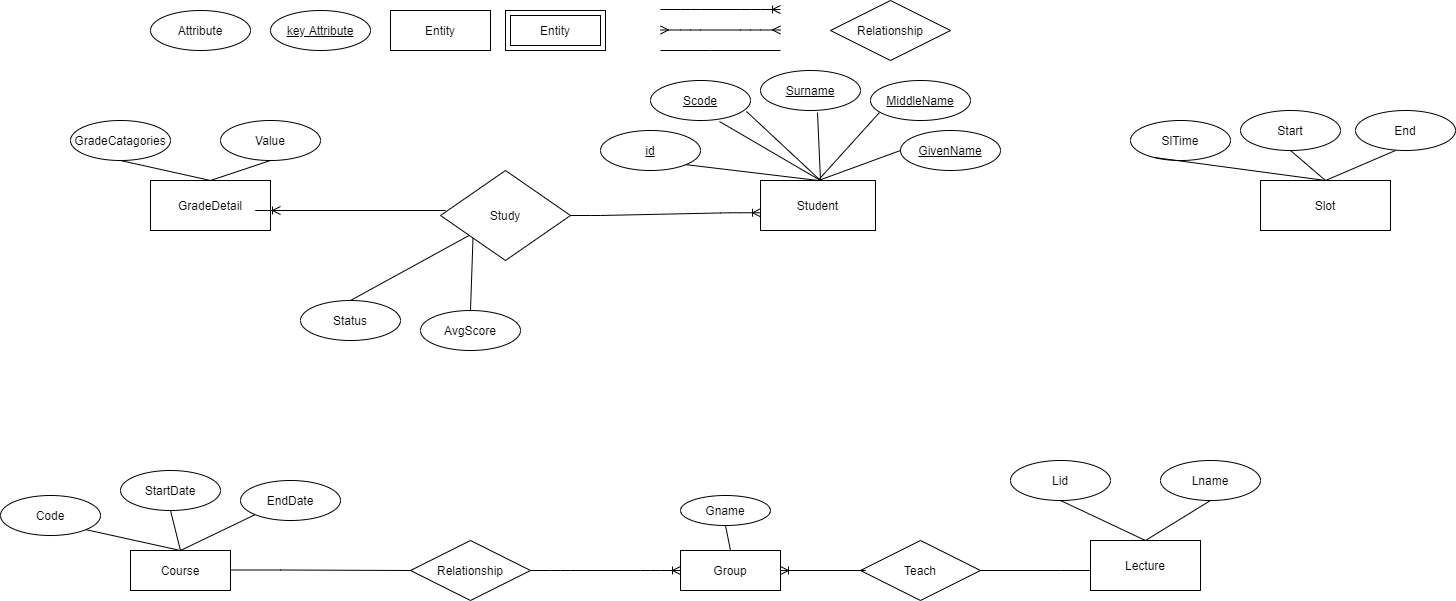

The diagram above was exported from draw.io. Its source (the exported page's mxGraphModel, read from the mxfile embedded in the PNG):
<mxGraphModel dx="2272" dy="822" grid="1" gridSize="10" guides="1" tooltips="1" connect="1" arrows="1" fold="1" page="1" pageScale="1" pageWidth="850" pageHeight="1100" math="0" shadow="0" extFonts="Permanent Marker^https://fonts.googleapis.com/css?family=Permanent+Marker">
  <root>
    <mxCell id="0" />
    <mxCell id="1" parent="0" />
    <mxCell id="CxnYrE6sN3gngD6PPDKP-2" value="Attribute" style="ellipse;whiteSpace=wrap;html=1;align=center;" parent="1" vertex="1">
      <mxGeometry x="20" y="20" width="100" height="40" as="geometry" />
    </mxCell>
    <mxCell id="CxnYrE6sN3gngD6PPDKP-3" value="key Attribute" style="ellipse;whiteSpace=wrap;html=1;align=center;fontStyle=4;" parent="1" vertex="1">
      <mxGeometry x="140" y="20" width="100" height="40" as="geometry" />
    </mxCell>
    <mxCell id="CxnYrE6sN3gngD6PPDKP-4" value="Entity" style="whiteSpace=wrap;html=1;align=center;" parent="1" vertex="1">
      <mxGeometry x="260" y="20" width="100" height="40" as="geometry" />
    </mxCell>
    <mxCell id="CxnYrE6sN3gngD6PPDKP-5" value="Entity" style="shape=ext;margin=3;double=1;whiteSpace=wrap;html=1;align=center;" parent="1" vertex="1">
      <mxGeometry x="375" y="20" width="100" height="40" as="geometry" />
    </mxCell>
    <mxCell id="CxnYrE6sN3gngD6PPDKP-6" value="Relationship" style="shape=rhombus;perimeter=rhombusPerimeter;whiteSpace=wrap;html=1;align=center;" parent="1" vertex="1">
      <mxGeometry x="700" y="10" width="120" height="60" as="geometry" />
    </mxCell>
    <mxCell id="CxnYrE6sN3gngD6PPDKP-13" value="" style="edgeStyle=entityRelationEdgeStyle;fontSize=12;html=1;endArrow=ERmany;startArrow=ERmany;" parent="1" edge="1">
      <mxGeometry width="100" height="100" relative="1" as="geometry">
        <mxPoint x="530" y="39.5" as="sourcePoint" />
        <mxPoint x="650" y="39.5" as="targetPoint" />
      </mxGeometry>
    </mxCell>
    <mxCell id="CxnYrE6sN3gngD6PPDKP-25" value="" style="endArrow=none;html=1;rounded=0;" parent="1" edge="1">
      <mxGeometry relative="1" as="geometry">
        <mxPoint x="530" y="60" as="sourcePoint" />
        <mxPoint x="650" y="60" as="targetPoint" />
        <Array as="points">
          <mxPoint x="580" y="60" />
        </Array>
      </mxGeometry>
    </mxCell>
    <mxCell id="ypagyyHiJF2zicZnSq6g-1" value="Student" style="whiteSpace=wrap;html=1;align=center;" parent="1" vertex="1">
      <mxGeometry x="630" y="190" width="115" height="50" as="geometry" />
    </mxCell>
    <mxCell id="ypagyyHiJF2zicZnSq6g-2" value="id" style="ellipse;whiteSpace=wrap;html=1;align=center;fontStyle=4;" parent="1" vertex="1">
      <mxGeometry x="470" y="140" width="100" height="40" as="geometry" />
    </mxCell>
    <mxCell id="ypagyyHiJF2zicZnSq6g-3" value="Surname" style="ellipse;whiteSpace=wrap;html=1;align=center;fontStyle=4;" parent="1" vertex="1">
      <mxGeometry x="630" y="80" width="100" height="40" as="geometry" />
    </mxCell>
    <mxCell id="ypagyyHiJF2zicZnSq6g-4" value="MiddleName" style="ellipse;whiteSpace=wrap;html=1;align=center;fontStyle=4;" parent="1" vertex="1">
      <mxGeometry x="740" y="90" width="100" height="40" as="geometry" />
    </mxCell>
    <mxCell id="ypagyyHiJF2zicZnSq6g-5" value="Scode" style="ellipse;whiteSpace=wrap;html=1;align=center;fontStyle=4;" parent="1" vertex="1">
      <mxGeometry x="520" y="90" width="100" height="40" as="geometry" />
    </mxCell>
    <mxCell id="ypagyyHiJF2zicZnSq6g-6" value="GivenName" style="ellipse;whiteSpace=wrap;html=1;align=center;fontStyle=4;" parent="1" vertex="1">
      <mxGeometry x="770" y="140" width="100" height="40" as="geometry" />
    </mxCell>
    <mxCell id="ypagyyHiJF2zicZnSq6g-12" value="" style="endArrow=none;html=1;rounded=0;exitX=0.57;exitY=1.05;exitDx=0;exitDy=0;exitPerimeter=0;" parent="1" source="ypagyyHiJF2zicZnSq6g-3" edge="1">
      <mxGeometry relative="1" as="geometry">
        <mxPoint x="420" y="180" as="sourcePoint" />
        <mxPoint x="690" y="190" as="targetPoint" />
        <Array as="points" />
      </mxGeometry>
    </mxCell>
    <mxCell id="ypagyyHiJF2zicZnSq6g-13" value="" style="endArrow=none;html=1;rounded=0;exitX=0.96;exitY=0.775;exitDx=0;exitDy=0;exitPerimeter=0;entryX=0.69;entryY=1.025;entryDx=0;entryDy=0;entryPerimeter=0;" parent="1" source="ypagyyHiJF2zicZnSq6g-5" edge="1" target="ypagyyHiJF2zicZnSq6g-5">
      <mxGeometry relative="1" as="geometry">
        <mxPoint x="385" y="145" as="sourcePoint" />
        <mxPoint x="430" y="190" as="targetPoint" />
        <Array as="points">
          <mxPoint x="690" y="190" />
        </Array>
      </mxGeometry>
    </mxCell>
    <mxCell id="ypagyyHiJF2zicZnSq6g-14" value="" style="endArrow=none;html=1;rounded=0;exitX=1;exitY=1;exitDx=0;exitDy=0;" parent="1" source="ypagyyHiJF2zicZnSq6g-2" edge="1">
      <mxGeometry relative="1" as="geometry">
        <mxPoint x="375" y="165" as="sourcePoint" />
        <mxPoint x="688" y="190" as="targetPoint" />
        <Array as="points" />
      </mxGeometry>
    </mxCell>
    <mxCell id="ypagyyHiJF2zicZnSq6g-15" value="" style="endArrow=none;html=1;rounded=0;exitX=0.09;exitY=0.8;exitDx=0;exitDy=0;exitPerimeter=0;entryX=0.5;entryY=0;entryDx=0;entryDy=0;" parent="1" source="ypagyyHiJF2zicZnSq6g-4" edge="1" target="ypagyyHiJF2zicZnSq6g-1">
      <mxGeometry relative="1" as="geometry">
        <mxPoint x="450" y="160" as="sourcePoint" />
        <mxPoint x="430" y="190" as="targetPoint" />
        <Array as="points" />
      </mxGeometry>
    </mxCell>
    <mxCell id="ypagyyHiJF2zicZnSq6g-16" value="" style="endArrow=none;html=1;rounded=0;exitX=0;exitY=0.5;exitDx=0;exitDy=0;" parent="1" source="ypagyyHiJF2zicZnSq6g-6" edge="1">
      <mxGeometry relative="1" as="geometry">
        <mxPoint x="510" y="170" as="sourcePoint" />
        <mxPoint x="688" y="190" as="targetPoint" />
        <Array as="points" />
      </mxGeometry>
    </mxCell>
    <mxCell id="ypagyyHiJF2zicZnSq6g-17" value="Course" style="whiteSpace=wrap;html=1;align=center;" parent="1" vertex="1">
      <mxGeometry y="560" width="100" height="40" as="geometry" />
    </mxCell>
    <mxCell id="ypagyyHiJF2zicZnSq6g-18" value="Code" style="ellipse;whiteSpace=wrap;html=1;align=center;" parent="1" vertex="1">
      <mxGeometry x="-130" y="505" width="100" height="40" as="geometry" />
    </mxCell>
    <mxCell id="ypagyyHiJF2zicZnSq6g-19" value="EndDate" style="ellipse;whiteSpace=wrap;html=1;align=center;" parent="1" vertex="1">
      <mxGeometry x="110" y="490" width="100" height="40" as="geometry" />
    </mxCell>
    <mxCell id="ypagyyHiJF2zicZnSq6g-20" value="StartDate" style="ellipse;whiteSpace=wrap;html=1;align=center;" parent="1" vertex="1">
      <mxGeometry x="-10" y="480" width="100" height="40" as="geometry" />
    </mxCell>
    <mxCell id="ypagyyHiJF2zicZnSq6g-21" value="" style="endArrow=none;html=1;rounded=0;entryX=0.5;entryY=0;entryDx=0;entryDy=0;exitX=1;exitY=1;exitDx=0;exitDy=0;" parent="1" source="ypagyyHiJF2zicZnSq6g-18" target="ypagyyHiJF2zicZnSq6g-17" edge="1">
      <mxGeometry relative="1" as="geometry">
        <mxPoint x="130" y="560" as="sourcePoint" />
        <mxPoint x="250" y="560" as="targetPoint" />
        <Array as="points" />
      </mxGeometry>
    </mxCell>
    <mxCell id="ypagyyHiJF2zicZnSq6g-22" value="" style="endArrow=none;html=1;rounded=0;exitX=0.5;exitY=1;exitDx=0;exitDy=0;entryX=0.5;entryY=0;entryDx=0;entryDy=0;" parent="1" source="ypagyyHiJF2zicZnSq6g-20" target="ypagyyHiJF2zicZnSq6g-17" edge="1">
      <mxGeometry relative="1" as="geometry">
        <mxPoint x="180" y="560" as="sourcePoint" />
        <mxPoint x="300" y="560" as="targetPoint" />
        <Array as="points" />
      </mxGeometry>
    </mxCell>
    <mxCell id="ypagyyHiJF2zicZnSq6g-26" value="" style="endArrow=none;html=1;rounded=0;entryX=0.5;entryY=0;entryDx=0;entryDy=0;exitX=0;exitY=1;exitDx=0;exitDy=0;" parent="1" source="ypagyyHiJF2zicZnSq6g-19" target="ypagyyHiJF2zicZnSq6g-17" edge="1">
      <mxGeometry relative="1" as="geometry">
        <mxPoint x="220" y="560" as="sourcePoint" />
        <mxPoint x="220" y="600" as="targetPoint" />
        <Array as="points" />
      </mxGeometry>
    </mxCell>
    <mxCell id="ypagyyHiJF2zicZnSq6g-27" value="Slot" style="whiteSpace=wrap;html=1;align=center;" parent="1" vertex="1">
      <mxGeometry x="1130" y="190" width="130" height="50" as="geometry" />
    </mxCell>
    <mxCell id="ypagyyHiJF2zicZnSq6g-28" value="Start" style="ellipse;whiteSpace=wrap;html=1;align=center;" parent="1" vertex="1">
      <mxGeometry x="1110" y="120" width="100" height="40" as="geometry" />
    </mxCell>
    <mxCell id="ypagyyHiJF2zicZnSq6g-29" value="SlTime" style="ellipse;whiteSpace=wrap;html=1;align=center;" parent="1" vertex="1">
      <mxGeometry x="1000" y="130" width="100" height="40" as="geometry" />
    </mxCell>
    <mxCell id="ypagyyHiJF2zicZnSq6g-30" value="" style="endArrow=none;html=1;rounded=0;entryX=0.5;entryY=0;entryDx=0;entryDy=0;exitX=0.5;exitY=1;exitDx=0;exitDy=0;" parent="1" target="ypagyyHiJF2zicZnSq6g-27" edge="1" source="ypagyyHiJF2zicZnSq6g-28">
      <mxGeometry relative="1" as="geometry">
        <mxPoint x="860" y="170" as="sourcePoint" />
        <mxPoint x="880" y="220" as="targetPoint" />
        <Array as="points" />
      </mxGeometry>
    </mxCell>
    <mxCell id="ypagyyHiJF2zicZnSq6g-31" value="" style="endArrow=none;html=1;rounded=0;exitX=0.24;exitY=0.925;exitDx=0;exitDy=0;entryX=0.5;entryY=0;entryDx=0;entryDy=0;exitPerimeter=0;" parent="1" source="ypagyyHiJF2zicZnSq6g-29" target="ypagyyHiJF2zicZnSq6g-27" edge="1">
      <mxGeometry relative="1" as="geometry">
        <mxPoint x="930" y="170" as="sourcePoint" />
        <mxPoint x="930" y="210" as="targetPoint" />
        <Array as="points" />
      </mxGeometry>
    </mxCell>
    <mxCell id="ypagyyHiJF2zicZnSq6g-32" value="Lecture" style="whiteSpace=wrap;html=1;align=center;" parent="1" vertex="1">
      <mxGeometry x="960" y="550" width="110" height="50" as="geometry" />
    </mxCell>
    <mxCell id="ypagyyHiJF2zicZnSq6g-33" value="Lid" style="ellipse;whiteSpace=wrap;html=1;align=center;" parent="1" vertex="1">
      <mxGeometry x="880" y="470" width="100" height="40" as="geometry" />
    </mxCell>
    <mxCell id="ypagyyHiJF2zicZnSq6g-34" value="Lname" style="ellipse;whiteSpace=wrap;html=1;align=center;" parent="1" vertex="1">
      <mxGeometry x="1030" y="470" width="100" height="40" as="geometry" />
    </mxCell>
    <mxCell id="ypagyyHiJF2zicZnSq6g-35" value="" style="endArrow=none;html=1;rounded=0;entryX=0.5;entryY=0;entryDx=0;entryDy=0;exitX=0.5;exitY=1;exitDx=0;exitDy=0;" parent="1" source="ypagyyHiJF2zicZnSq6g-33" target="ypagyyHiJF2zicZnSq6g-32" edge="1">
      <mxGeometry relative="1" as="geometry">
        <mxPoint x="940" y="530" as="sourcePoint" />
        <mxPoint x="995" y="555" as="targetPoint" />
        <Array as="points" />
      </mxGeometry>
    </mxCell>
    <mxCell id="ypagyyHiJF2zicZnSq6g-36" value="" style="endArrow=none;html=1;rounded=0;exitX=0.5;exitY=1;exitDx=0;exitDy=0;entryX=0.5;entryY=0;entryDx=0;entryDy=0;" parent="1" source="ypagyyHiJF2zicZnSq6g-34" target="ypagyyHiJF2zicZnSq6g-32" edge="1">
      <mxGeometry relative="1" as="geometry">
        <mxPoint x="990" y="520" as="sourcePoint" />
        <mxPoint x="970" y="545" as="targetPoint" />
        <Array as="points" />
      </mxGeometry>
    </mxCell>
    <mxCell id="CtdJbj62OzJnvhmRJSu9-1" value="End" style="ellipse;whiteSpace=wrap;html=1;align=center;" vertex="1" parent="1">
      <mxGeometry x="1225" y="120" width="100" height="40" as="geometry" />
    </mxCell>
    <mxCell id="CtdJbj62OzJnvhmRJSu9-2" value="" style="endArrow=none;html=1;rounded=0;entryX=0.4;entryY=1;entryDx=0;entryDy=0;entryPerimeter=0;exitX=0.5;exitY=0;exitDx=0;exitDy=0;" edge="1" parent="1" source="ypagyyHiJF2zicZnSq6g-27" target="CtdJbj62OzJnvhmRJSu9-1">
      <mxGeometry relative="1" as="geometry">
        <mxPoint x="920" y="190" as="sourcePoint" />
        <mxPoint x="1050" y="170" as="targetPoint" />
        <Array as="points" />
      </mxGeometry>
    </mxCell>
    <mxCell id="CtdJbj62OzJnvhmRJSu9-3" value="GradeDetail" style="whiteSpace=wrap;html=1;align=center;" vertex="1" parent="1">
      <mxGeometry x="20" y="190" width="120" height="50" as="geometry" />
    </mxCell>
    <mxCell id="CtdJbj62OzJnvhmRJSu9-4" value="GradeCatagories" style="ellipse;whiteSpace=wrap;html=1;align=center;" vertex="1" parent="1">
      <mxGeometry x="-60" y="130" width="100" height="40" as="geometry" />
    </mxCell>
    <mxCell id="CtdJbj62OzJnvhmRJSu9-5" value="Value" style="ellipse;whiteSpace=wrap;html=1;align=center;" vertex="1" parent="1">
      <mxGeometry x="90" y="130" width="100" height="40" as="geometry" />
    </mxCell>
    <mxCell id="CtdJbj62OzJnvhmRJSu9-6" value="" style="endArrow=none;html=1;rounded=0;entryX=0.5;entryY=0;entryDx=0;entryDy=0;" edge="1" parent="1" target="CtdJbj62OzJnvhmRJSu9-3">
      <mxGeometry relative="1" as="geometry">
        <mxPoint x="-10" y="170" as="sourcePoint" />
        <mxPoint x="30" y="210" as="targetPoint" />
        <Array as="points" />
      </mxGeometry>
    </mxCell>
    <mxCell id="CtdJbj62OzJnvhmRJSu9-7" value="" style="endArrow=none;html=1;rounded=0;exitX=0.5;exitY=1;exitDx=0;exitDy=0;entryX=0.5;entryY=0;entryDx=0;entryDy=0;" edge="1" parent="1" source="CtdJbj62OzJnvhmRJSu9-5" target="CtdJbj62OzJnvhmRJSu9-3">
      <mxGeometry relative="1" as="geometry">
        <mxPoint x="120" y="170" as="sourcePoint" />
        <mxPoint x="120" y="210" as="targetPoint" />
        <Array as="points" />
      </mxGeometry>
    </mxCell>
    <mxCell id="CtdJbj62OzJnvhmRJSu9-8" value="Group" style="whiteSpace=wrap;html=1;align=center;" vertex="1" parent="1">
      <mxGeometry x="550" y="560" width="100" height="40" as="geometry" />
    </mxCell>
    <mxCell id="CtdJbj62OzJnvhmRJSu9-9" value="Gname" style="ellipse;whiteSpace=wrap;html=1;align=center;" vertex="1" parent="1">
      <mxGeometry x="550" y="505" width="90" height="30" as="geometry" />
    </mxCell>
    <mxCell id="CtdJbj62OzJnvhmRJSu9-10" value="" style="endArrow=none;html=1;rounded=0;entryX=0.5;entryY=0;entryDx=0;entryDy=0;exitX=0.5;exitY=1;exitDx=0;exitDy=0;" edge="1" parent="1" source="CtdJbj62OzJnvhmRJSu9-9" target="CtdJbj62OzJnvhmRJSu9-8">
      <mxGeometry relative="1" as="geometry">
        <mxPoint x="570" y="572" as="sourcePoint" />
        <mxPoint x="570" y="590" as="targetPoint" />
        <Array as="points" />
      </mxGeometry>
    </mxCell>
    <mxCell id="CtdJbj62OzJnvhmRJSu9-12" value="Study" style="shape=rhombus;perimeter=rhombusPerimeter;whiteSpace=wrap;html=1;align=center;" vertex="1" parent="1">
      <mxGeometry x="310" y="180" width="130" height="90" as="geometry" />
    </mxCell>
    <mxCell id="CtdJbj62OzJnvhmRJSu9-18" value="Status" style="ellipse;whiteSpace=wrap;html=1;align=center;" vertex="1" parent="1">
      <mxGeometry x="170" y="310" width="100" height="40" as="geometry" />
    </mxCell>
    <mxCell id="CtdJbj62OzJnvhmRJSu9-19" value="AvgScore" style="ellipse;whiteSpace=wrap;html=1;align=center;" vertex="1" parent="1">
      <mxGeometry x="290" y="320" width="100" height="40" as="geometry" />
    </mxCell>
    <mxCell id="CtdJbj62OzJnvhmRJSu9-21" value="" style="edgeStyle=entityRelationEdgeStyle;fontSize=12;html=1;endArrow=ERoneToMany;exitX=1;exitY=0.5;exitDx=0;exitDy=0;" edge="1" parent="1" source="CtdJbj62OzJnvhmRJSu9-12">
      <mxGeometry width="100" height="100" relative="1" as="geometry">
        <mxPoint x="430" y="227.75" as="sourcePoint" />
        <mxPoint x="630" y="222.25" as="targetPoint" />
      </mxGeometry>
    </mxCell>
    <mxCell id="CtdJbj62OzJnvhmRJSu9-22" value="" style="endArrow=none;html=1;rounded=0;entryX=0.5;entryY=0;entryDx=0;entryDy=0;" edge="1" parent="1" source="CtdJbj62OzJnvhmRJSu9-12" target="CtdJbj62OzJnvhmRJSu9-18">
      <mxGeometry relative="1" as="geometry">
        <mxPoint x="320" y="640" as="sourcePoint" />
        <mxPoint x="303" y="360" as="targetPoint" />
        <Array as="points" />
      </mxGeometry>
    </mxCell>
    <mxCell id="CtdJbj62OzJnvhmRJSu9-23" value="" style="endArrow=none;html=1;rounded=0;entryX=0.5;entryY=0;entryDx=0;entryDy=0;exitX=0;exitY=1;exitDx=0;exitDy=0;" edge="1" parent="1" source="CtdJbj62OzJnvhmRJSu9-12" target="CtdJbj62OzJnvhmRJSu9-19">
      <mxGeometry relative="1" as="geometry">
        <mxPoint x="330" y="410" as="sourcePoint" />
        <mxPoint x="610" y="650" as="targetPoint" />
        <Array as="points" />
      </mxGeometry>
    </mxCell>
    <mxCell id="CtdJbj62OzJnvhmRJSu9-28" value="" style="edgeStyle=entityRelationEdgeStyle;fontSize=12;html=1;endArrow=ERoneToMany;" edge="1" parent="1">
      <mxGeometry width="100" height="100" relative="1" as="geometry">
        <mxPoint x="290" y="220" as="sourcePoint" />
        <mxPoint x="150" y="220" as="targetPoint" />
      </mxGeometry>
    </mxCell>
    <mxCell id="CtdJbj62OzJnvhmRJSu9-29" value="Relationship" style="shape=rhombus;perimeter=rhombusPerimeter;whiteSpace=wrap;html=1;align=center;" vertex="1" parent="1">
      <mxGeometry x="280" y="550" width="120" height="60" as="geometry" />
    </mxCell>
    <mxCell id="CtdJbj62OzJnvhmRJSu9-30" value="" style="edgeStyle=entityRelationEdgeStyle;fontSize=12;html=1;endArrow=ERoneToMany;exitX=1;exitY=0.5;exitDx=0;exitDy=0;entryX=0;entryY=0.5;entryDx=0;entryDy=0;" edge="1" parent="1" source="CtdJbj62OzJnvhmRJSu9-29" target="CtdJbj62OzJnvhmRJSu9-8">
      <mxGeometry width="100" height="100" relative="1" as="geometry">
        <mxPoint x="450" y="700" as="sourcePoint" />
        <mxPoint x="550" y="600" as="targetPoint" />
      </mxGeometry>
    </mxCell>
    <mxCell id="CtdJbj62OzJnvhmRJSu9-31" value="" style="edgeStyle=entityRelationEdgeStyle;fontSize=12;html=1;endArrow=ERoneToMany;" edge="1" parent="1">
      <mxGeometry width="100" height="100" relative="1" as="geometry">
        <mxPoint x="530" y="19" as="sourcePoint" />
        <mxPoint x="650" y="19" as="targetPoint" />
      </mxGeometry>
    </mxCell>
    <mxCell id="CtdJbj62OzJnvhmRJSu9-32" value="" style="endArrow=none;html=1;rounded=0;entryX=0;entryY=0.5;entryDx=0;entryDy=0;" edge="1" parent="1" target="CtdJbj62OzJnvhmRJSu9-29">
      <mxGeometry relative="1" as="geometry">
        <mxPoint x="100" y="579.5" as="sourcePoint" />
        <mxPoint x="220" y="579.5" as="targetPoint" />
        <Array as="points">
          <mxPoint x="150" y="579.5" />
        </Array>
      </mxGeometry>
    </mxCell>
    <mxCell id="CtdJbj62OzJnvhmRJSu9-33" value="Teach" style="shape=rhombus;perimeter=rhombusPerimeter;whiteSpace=wrap;html=1;align=center;" vertex="1" parent="1">
      <mxGeometry x="730" y="550" width="120" height="60" as="geometry" />
    </mxCell>
    <mxCell id="CtdJbj62OzJnvhmRJSu9-34" value="" style="edgeStyle=entityRelationEdgeStyle;fontSize=12;html=1;endArrow=ERoneToMany;entryX=1;entryY=0.5;entryDx=0;entryDy=0;" edge="1" parent="1" target="CtdJbj62OzJnvhmRJSu9-8">
      <mxGeometry width="100" height="100" relative="1" as="geometry">
        <mxPoint x="710" y="580" as="sourcePoint" />
        <mxPoint x="690" y="640" as="targetPoint" />
      </mxGeometry>
    </mxCell>
    <mxCell id="CtdJbj62OzJnvhmRJSu9-35" value="" style="endArrow=none;html=1;rounded=0;exitX=1;exitY=0.5;exitDx=0;exitDy=0;" edge="1" parent="1" source="CtdJbj62OzJnvhmRJSu9-33">
      <mxGeometry relative="1" as="geometry">
        <mxPoint x="880" y="580" as="sourcePoint" />
        <mxPoint x="960" y="580" as="targetPoint" />
        <Array as="points">
          <mxPoint x="930" y="580" />
        </Array>
      </mxGeometry>
    </mxCell>
  </root>
</mxGraphModel>